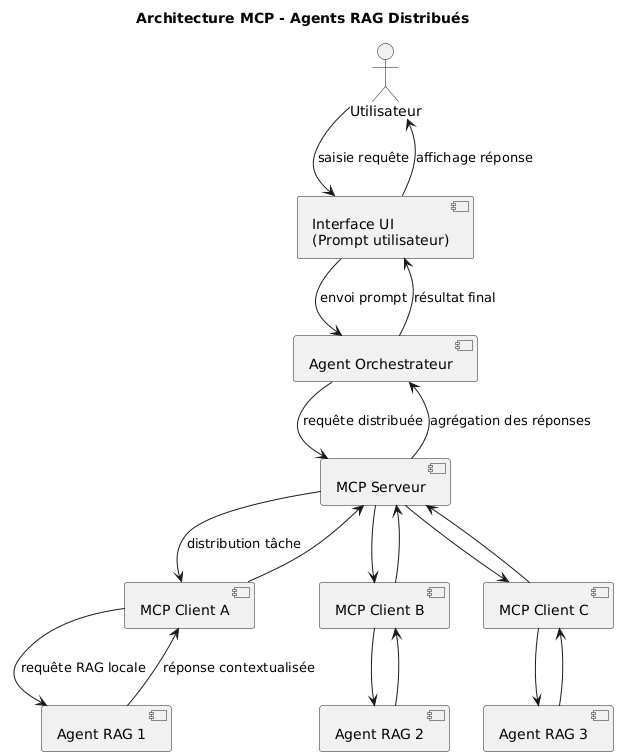

The diagram above was rendered by PlantUML. Its source (embedded in the PNG):
@startuml
title Architecture MCP - Agents RAG Distribués

actor Utilisateur as UI

component "Interface UI\n(Prompt utilisateur)" as Prompt
component "Agent Orchestrateur" as Orchestrator
component "MCP Serveur" as MCPServer
component "MCP Client A" as MCPClient1
component "MCP Client B" as MCPClient2
component "MCP Client C" as MCPClient3
component "Agent RAG 1" as AgentRAG1
component "Agent RAG 2" as AgentRAG2
component "Agent RAG 3" as AgentRAG3

UI --> Prompt : saisie requête
Prompt --> Orchestrator : envoi prompt
Orchestrator --> MCPServer : requête distribuée
MCPServer --> MCPClient1 : distribution tâche
MCPServer --> MCPClient2
MCPServer --> MCPClient3

MCPClient1 --> AgentRAG1 : requête RAG locale
MCPClient2 --> AgentRAG2
MCPClient3 --> AgentRAG3

AgentRAG1 --> MCPClient1 : réponse contextualisée
AgentRAG2 --> MCPClient2
AgentRAG3 --> MCPClient3

MCPClient1 --> MCPServer
MCPClient2 --> MCPServer
MCPClient3 --> MCPServer

MCPServer --> Orchestrator : agrégation des réponses
Orchestrator --> Prompt : résultat final
Prompt --> UI : affichage réponse
@enduml